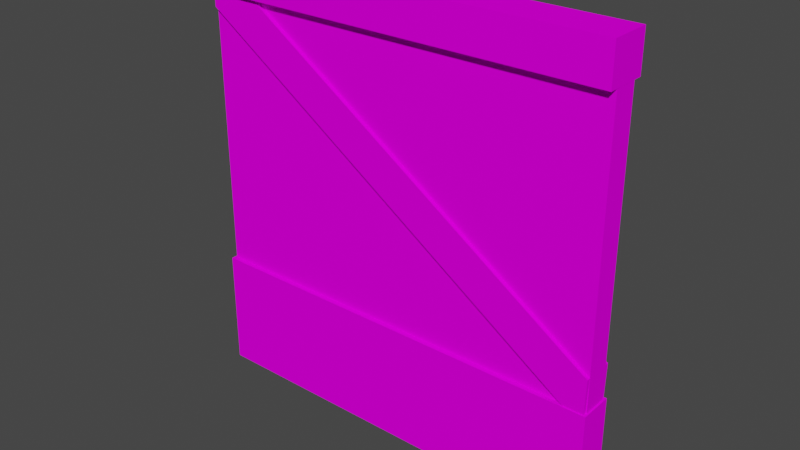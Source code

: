# Source: HouseWall02.blend  (saved by Blender 2.92.15; exported with 4.5.12 LTS)
import bpy
from mathutils import Matrix  # noqa: F401  (used for matrix-valued properties, if any)

bpy.ops.wm.read_factory_settings(use_empty=True)
scene = bpy.context.scene
scene.name = 'Scene'

# ---- collections
col_collection = bpy.data.collections.new('Collection'); scene.collection.children.link(col_collection)

# ---- images (referenced by path relative to the original .blend; pixels are not part of the script)
import os
ASSET_DIR = os.environ.get("B2B_ASSET_DIR", "")  # directory of the original .blend (textures are referenced by path, not embedded)
HERE = os.path.dirname(os.path.abspath(__file__))  # packed textures are extracted next to this script under _unpacked/

def load_image(name, relpath, width, height, colorspace="sRGB"):
    """Load a texture the original file referenced (path relative to the .blend, or extracted next to this script)."""
    p = next((c for c in (os.path.join(HERE, relpath), os.path.join(ASSET_DIR, relpath)) if relpath and os.path.exists(c)), "")
    if p:
        img = bpy.data.images.load(p, check_existing=True)
        img.name = name
    else:  # same state as the original file: an image datablock whose file is absent (Cycles renders it pink)
        img = bpy.data.images.new(name, width, height)
        img.source = "FILE"
        img.filepath = "//" + (relpath or name)
    img.colorspace_settings.name = colorspace
    return img
img_uv_002 = load_image('UV.002', '', 1024, 1024, 'sRGB')

# ---- materials (node trees are filled in below, after node groups)
mat_wall_002 = bpy.data.materials.new('Wall.002')

# ---- material node trees
mat_wall_002.use_nodes = True; mat_wall_002.node_tree.nodes.clear()
_N = mat_wall_002.node_tree.nodes; _L = mat_wall_002.node_tree.links
n0 = _N.new('ShaderNodeBsdfDiffuse'); n0.name = 'Diffuse BSDF'; n0.location = (137, 606)
n1 = _N.new('ShaderNodeOutputMaterial'); n1.name = 'Material Output'; n1.location = (448, 526)
n2 = _N.new('ShaderNodeTexImage'); n2.name = 'Image Texture'; n2.location = (-192, 626)
n2.image = img_uv_002
_L.new(n0.outputs[0], n1.inputs[0])
_L.new(n2.outputs[0], n0.inputs[0])
n1.is_active_output = True

# ---- world
world_world = bpy.data.worlds.new('World'); scene.world = world_world
world_world.use_nodes = True; world_world.node_tree.nodes.clear()
_N = world_world.node_tree.nodes; _L = world_world.node_tree.links
n0 = _N.new('ShaderNodeOutputWorld'); n0.name = 'World Output'; n0.location = (300, 300)
n1 = _N.new('ShaderNodeBackground'); n1.name = 'Background'; n1.location = (10, 300)
n1.inputs[0].default_value = (0.05088, 0.05088, 0.05088, 1.0)
_L.new(n1.outputs[0], n0.inputs[0])
n0.is_active_output = True
world_world.color = (0.05088, 0.05088, 0.05088)
world_world.use_sun_shadow = False
world_world.sun_shadow_jitter_overblur = 0.0

# ---- meshes
me_cube_003 = bpy.data.meshes.new('Cube.003')
me_cube_003.from_pydata([(-0.5045, -0.04089, 0.0), (-0.5045, -0.04089, 0.2861), (0.5045, -0.04089, 0.0), (0.5045, -0.04089, 0.2861), (0.5007, -0.02958, 0.9802), (0.5007, -0.02958, 0.169), (-0.4993, -0.02958, 0.9802), (-0.4993, -0.02958, 0.169), (-0.5018, -0.04955, 0.9598), (-0.5018, -0.04955, 1.053), (0.501, -0.04955, 0.9598), (0.501, -0.04955, 1.053), (-0.5045, 0.04089, 0.0), (-0.5045, 0.04089, 0.2861), (0.501, 0.04955, 1.053), (0.501, 0.04955, 0.9598), (0.5045, 0.04089, 0.0), (0.5045, 0.04089, 0.2861), (-0.5018, 0.04955, 1.053), (-0.5018, 0.04955, 0.9598), (0.5007, 0.02958, 0.9802), (0.5007, 0.02958, 0.169), (-0.4993, 0.02958, 0.9802), (-0.4993, 0.02958, 0.169), (-0.4973, -0.03828, 0.9197), (-0.4985, -0.03828, 1.038), (0.4977, -0.03828, 0.2546), (0.5005, -0.03828, 0.37), (0.5005, 0.03828, 0.37), (0.4977, 0.03828, 0.2546), (-0.4985, 0.03828, 1.038), (-0.4973, 0.03828, 0.9197)], [], [(16, 3, 2), (2, 3, 1, 0), (15, 14, 11, 10), (10, 11, 9, 8), (19, 15, 10, 8), (14, 18, 9, 11), (7, 5, 4, 6), (8, 9, 18, 19), (22, 23, 7, 6), (16, 17, 3), (16, 12, 13, 17), (3, 17, 13, 1), (15, 19, 18, 14), (23, 22, 20, 21), (20, 4, 5, 21), (12, 0, 1, 13), (29, 28, 27, 26), (26, 27, 25, 24), (31, 29, 26, 24), (28, 30, 25, 27), (24, 25, 30, 31), (29, 31, 30, 28)])
_uv = me_cube_003.uv_layers.new(name='UVMap')
_uv.uv.foreach_set('vector', [0.4467, 0.09185, 0.5171, 0.1575, 0.4467, 0.1575, 0.5171, 0.2279, 0.5171, 0.1575, 0.9207, 0.1575, 0.9207, 0.2279, 0.5407, 0.4548, 0.5072, 0.4548, 0.5072, 0.3793, 0.5407, 0.3793, 0.5072, 0.3459, 0.5072, 0.3793, 0.04606, 0.3793, 0.04606, 0.3459, 0.04606, 0.2704, 0.5072, 0.2704, 0.5072, 0.3459, 0.04606, 0.3459, 0.5072, 0.4548, 0.04606, 0.4548, 0.04606, 0.3793, 0.5072, 0.3793, 0.6992, 0.9953, 0.04711, 0.9953, 0.04711, 0.4666, 0.6992, 0.4666, 0.01258, 0.3793, 0.04606, 0.3793, 0.04606, 0.4548, 0.01258, 0.4548, 0.04711, 0.4666, 0.04711, 0.9953, 0.009402, 0.9953, 0.009403, 0.4661, 0.4467, 0.09185, 0.5171, 0.09185, 0.5171, 0.1575, 0.5171, 0.02151, 0.9207, 0.02151, 0.9207, 0.09185, 0.5171, 0.09185, 0.5171, 0.1575, 0.5171, 0.09185, 0.9207, 0.09185, 0.9207, 0.1575, 0.5072, 0.2704, 0.04606, 0.2704, 0.04606, 0.2369, 0.5072, 0.2369, 0.04711, 0.9953, 0.04711, 0.4666, 0.6992, 0.4666, 0.6992, 0.9953, 0.6992, 0.4666, 0.7386, 0.4661, 0.7386, 0.9953, 0.6992, 0.9953, 0.9911, 0.09185, 0.9911, 0.1575, 0.9207, 0.1575, 0.9207, 0.09185, 0.5407, 0.4548, 0.5072, 0.4548, 0.5072, 0.3793, 0.5407, 0.3793, 0.5072, 0.3459, 0.5072, 0.3793, 0.04606, 0.3793, 0.04606, 0.3459, 0.04606, 0.2704, 0.5072, 0.2704, 0.5072, 0.3459, 0.04606, 0.3459, 0.5072, 0.4548, 0.04606, 0.4548, 0.04606, 0.3793, 0.5072, 0.3793, 0.01258, 0.3793, 0.04606, 0.3793, 0.04606, 0.4548, 0.01258, 0.4548, 0.5072, 0.2704, 0.04606, 0.2704, 0.04606, 0.2369, 0.5072, 0.2369])
me_cube_003.materials.append(mat_wall_002)
me_cube_003.use_remesh_fix_poles = True
me_cube_003.use_remesh_preserve_attributes = False
me_cube_003.use_mirror_vertex_groups = False
me_cube_003.update()

# ---- objects
ob_wall_001 = bpy.data.objects.new('Wall.001', me_cube_003)

# ---- transforms, parenting, visibility, modifiers, constraints
ob_wall_001.location = (-0.0006704, 0.0, 0.004194)
ob_wall_001.lineart.crease_threshold = 0.0

# ---- collection membership
scene.collection.objects.link(ob_wall_001)

# ---- scene / render settings (as saved in the file)
scene.frame_start = 1; scene.frame_end = 250; scene.frame_set(177)
scene.render.engine = 'CYCLES'
scene.cycles.use_denoising = False
scene.cycles.samples = 128
scene.cycles.sampling_pattern = 'TABULATED_SOBOL'
scene.cycles.use_adaptive_sampling = False
scene.cycles.use_light_tree = False
scene.view_settings.view_transform = 'Filmic'
bpy.context.view_layer.update()

# ---- added for rendering (the .blend has no active camera and no usable light): camera, sun
cam_auto = bpy.data.cameras.new('AutoCamera')
cam_auto.lens = 50.0
cam_auto.sensor_width = 36.0
cam_auto.clip_end = 1000.0
ob_auto_camera = bpy.data.objects.new('AutoCamera', cam_auto)
scene.collection.objects.link(ob_auto_camera)
ob_auto_camera.location = (1.35161, -1.62274, 1.61243)
ob_auto_camera.rotation_euler = (1.09748, -7.21219e-08, 0.694738)
scene.camera = ob_auto_camera
light_auto_sun = bpy.data.lights.new('AutoSun', 'SUN')
light_auto_sun.energy = 3.0
light_auto_sun.angle = 0.0523599
ob_auto_sun = bpy.data.objects.new('AutoSun', light_auto_sun)
scene.collection.objects.link(ob_auto_sun)
ob_auto_sun.rotation_euler = (0.872665, 0.174533, 0.523599)
bpy.context.view_layer.update()
